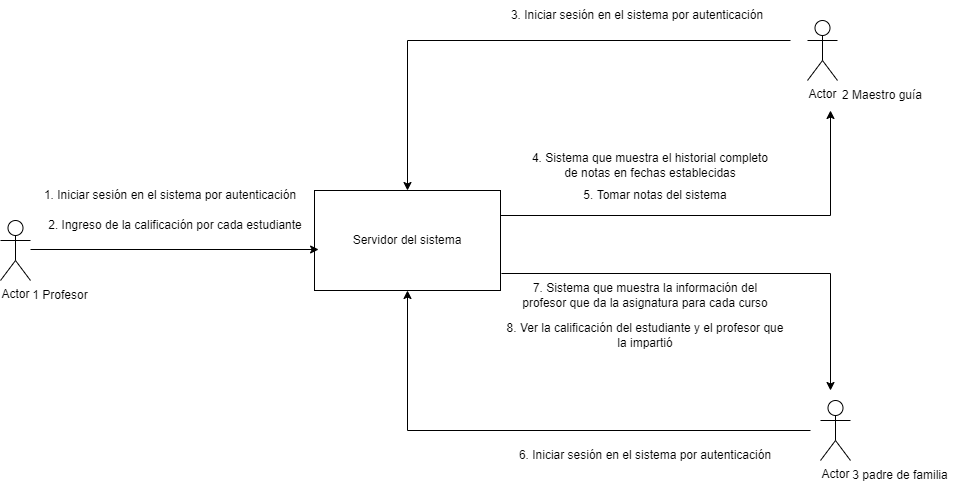

The diagram above was exported from draw.io. Its source (the exported page's mxGraphModel, read from the mxfile embedded in the PNG):
<mxGraphModel dx="1108" dy="1651" grid="1" gridSize="10" guides="1" tooltips="1" connect="1" arrows="1" fold="1" page="1" pageScale="1" pageWidth="827" pageHeight="1169" math="0" shadow="0">
  <root>
    <mxCell id="0" />
    <mxCell id="1" parent="0" />
    <mxCell id="lthYtRCK1wlOrk9fjPgw-1" value="Servidor del sistema" style="rounded=0;whiteSpace=wrap;html=1;" parent="1" vertex="1">
      <mxGeometry x="334" y="170" width="186" height="100" as="geometry" />
    </mxCell>
    <object label="Actor" id="lthYtRCK1wlOrk9fjPgw-2">
      <mxCell style="shape=umlActor;verticalLabelPosition=bottom;verticalAlign=top;html=1;outlineConnect=0;" parent="1" vertex="1">
        <mxGeometry x="20" y="200" width="30" height="60" as="geometry" />
      </mxCell>
    </object>
    <mxCell id="lthYtRCK1wlOrk9fjPgw-6" value="1. Iniciar sesión en el sistema por autenticación" style="text;html=1;strokeColor=none;fillColor=none;align=center;verticalAlign=middle;whiteSpace=wrap;rounded=0;" parent="1" vertex="1">
      <mxGeometry x="60" y="160" width="260" height="30" as="geometry" />
    </mxCell>
    <mxCell id="lthYtRCK1wlOrk9fjPgw-9" value="2. Ingreso de la calificación por cada estudiante" style="text;html=1;strokeColor=none;fillColor=none;align=center;verticalAlign=middle;whiteSpace=wrap;rounded=0;" parent="1" vertex="1">
      <mxGeometry x="60" y="190" width="270" height="30" as="geometry" />
    </mxCell>
    <mxCell id="lthYtRCK1wlOrk9fjPgw-11" value="" style="endArrow=classic;html=1;rounded=0;entryX=1.03;entryY=1.3;entryDx=0;entryDy=0;entryPerimeter=0;" parent="1" target="lthYtRCK1wlOrk9fjPgw-9" edge="1">
      <mxGeometry width="50" height="50" relative="1" as="geometry">
        <mxPoint x="50" y="229" as="sourcePoint" />
        <mxPoint x="210" y="230" as="targetPoint" />
      </mxGeometry>
    </mxCell>
    <mxCell id="lthYtRCK1wlOrk9fjPgw-12" value="1 Profesor" style="text;html=1;strokeColor=none;fillColor=none;align=center;verticalAlign=middle;whiteSpace=wrap;rounded=0;" parent="1" vertex="1">
      <mxGeometry x="30" y="260" width="100" height="30" as="geometry" />
    </mxCell>
    <mxCell id="lthYtRCK1wlOrk9fjPgw-13" value="Actor" style="shape=umlActor;verticalLabelPosition=bottom;verticalAlign=top;html=1;outlineConnect=0;" parent="1" vertex="1">
      <mxGeometry x="827" width="30" height="60" as="geometry" />
    </mxCell>
    <mxCell id="lthYtRCK1wlOrk9fjPgw-16" value="" style="endArrow=classic;html=1;rounded=0;entryX=0.5;entryY=0;entryDx=0;entryDy=0;" parent="1" target="lthYtRCK1wlOrk9fjPgw-1" edge="1">
      <mxGeometry width="50" height="50" relative="1" as="geometry">
        <mxPoint x="810" y="20" as="sourcePoint" />
        <mxPoint x="400" y="150" as="targetPoint" />
        <Array as="points">
          <mxPoint x="427" y="20" />
        </Array>
      </mxGeometry>
    </mxCell>
    <mxCell id="lthYtRCK1wlOrk9fjPgw-17" value="3. Iniciar sesión en el sistema por autenticación" style="text;html=1;strokeColor=none;fillColor=none;align=center;verticalAlign=middle;whiteSpace=wrap;rounded=0;" parent="1" vertex="1">
      <mxGeometry x="519" y="-20" width="276" height="30" as="geometry" />
    </mxCell>
    <mxCell id="lthYtRCK1wlOrk9fjPgw-19" value="5. Tomar notas del sistema" style="text;html=1;strokeColor=none;fillColor=none;align=center;verticalAlign=middle;whiteSpace=wrap;rounded=0;" parent="1" vertex="1">
      <mxGeometry x="545" y="160" width="260" height="30" as="geometry" />
    </mxCell>
    <mxCell id="lthYtRCK1wlOrk9fjPgw-21" value="Actor" style="shape=umlActor;verticalLabelPosition=bottom;verticalAlign=top;html=1;outlineConnect=0;" parent="1" vertex="1">
      <mxGeometry x="840" y="380" width="30" height="60" as="geometry" />
    </mxCell>
    <mxCell id="lthYtRCK1wlOrk9fjPgw-22" value="3 padre de familia" style="text;html=1;strokeColor=none;fillColor=none;align=center;verticalAlign=middle;whiteSpace=wrap;rounded=0;" parent="1" vertex="1">
      <mxGeometry x="860" y="440" width="120" height="30" as="geometry" />
    </mxCell>
    <mxCell id="lthYtRCK1wlOrk9fjPgw-23" value="" style="endArrow=classic;html=1;rounded=0;entryX=0.5;entryY=1;entryDx=0;entryDy=0;" parent="1" target="lthYtRCK1wlOrk9fjPgw-1" edge="1">
      <mxGeometry width="50" height="50" relative="1" as="geometry">
        <mxPoint x="830" y="410" as="sourcePoint" />
        <mxPoint x="620" y="380" as="targetPoint" />
        <Array as="points">
          <mxPoint x="427" y="410" />
        </Array>
      </mxGeometry>
    </mxCell>
    <mxCell id="lthYtRCK1wlOrk9fjPgw-24" value="6. Iniciar sesión en el sistema por autenticación" style="text;html=1;strokeColor=none;fillColor=none;align=center;verticalAlign=middle;whiteSpace=wrap;rounded=0;" parent="1" vertex="1">
      <mxGeometry x="530" y="420" width="270" height="30" as="geometry" />
    </mxCell>
    <mxCell id="lthYtRCK1wlOrk9fjPgw-25" value="8. Ver la calificación del estudiante y el profesor que la impartió" style="text;html=1;strokeColor=none;fillColor=none;align=center;verticalAlign=middle;whiteSpace=wrap;rounded=0;" parent="1" vertex="1">
      <mxGeometry x="525" y="300" width="280" height="30" as="geometry" />
    </mxCell>
    <mxCell id="lthYtRCK1wlOrk9fjPgw-27" value="" style="endArrow=classic;html=1;rounded=0;exitX=1.005;exitY=0.83;exitDx=0;exitDy=0;exitPerimeter=0;" parent="1" source="lthYtRCK1wlOrk9fjPgw-1" edge="1">
      <mxGeometry width="50" height="50" relative="1" as="geometry">
        <mxPoint x="680" y="320" as="sourcePoint" />
        <mxPoint x="850" y="370" as="targetPoint" />
        <Array as="points">
          <mxPoint x="850" y="253" />
        </Array>
      </mxGeometry>
    </mxCell>
    <mxCell id="lthYtRCK1wlOrk9fjPgw-28" value="7. Sistema que muestra la información del profesor que da la asignatura para cada curso" style="text;html=1;strokeColor=none;fillColor=none;align=center;verticalAlign=middle;whiteSpace=wrap;rounded=0;" parent="1" vertex="1">
      <mxGeometry x="530" y="260" width="270" height="30" as="geometry" />
    </mxCell>
    <mxCell id="lthYtRCK1wlOrk9fjPgw-26" value="4. Sistema que muestra el historial completo de notas en fechas establecidas" style="text;html=1;strokeColor=none;fillColor=none;align=center;verticalAlign=middle;whiteSpace=wrap;rounded=0;" parent="1" vertex="1">
      <mxGeometry x="545" y="130" width="250" height="30" as="geometry" />
    </mxCell>
    <mxCell id="pSXRSedIJQZhMeew0UPT-2" value="" style="endArrow=classic;html=1;rounded=0;exitX=1;exitY=0.25;exitDx=0;exitDy=0;" edge="1" parent="1" source="lthYtRCK1wlOrk9fjPgw-1">
      <mxGeometry width="50" height="50" relative="1" as="geometry">
        <mxPoint x="630" y="170" as="sourcePoint" />
        <mxPoint x="850" y="90" as="targetPoint" />
        <Array as="points">
          <mxPoint x="850" y="195" />
        </Array>
      </mxGeometry>
    </mxCell>
    <mxCell id="pSXRSedIJQZhMeew0UPT-5" value="2 Maestro guía" style="text;html=1;strokeColor=none;fillColor=none;align=center;verticalAlign=middle;whiteSpace=wrap;rounded=0;" vertex="1" parent="1">
      <mxGeometry x="857" y="60" width="90" height="30" as="geometry" />
    </mxCell>
  </root>
</mxGraphModel>